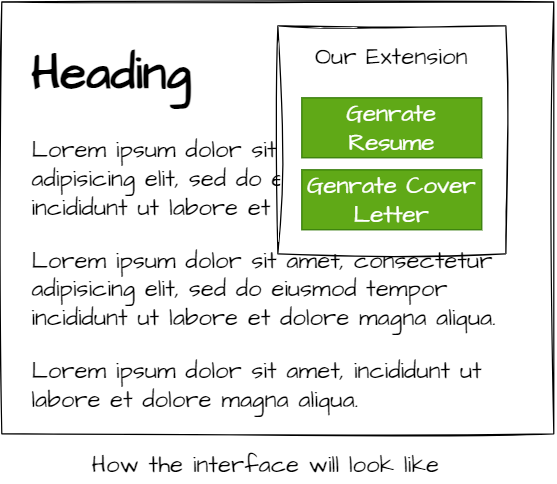

The diagram above was exported from draw.io. Its source (the exported page's mxGraphModel, read from the mxfile embedded in the PNG):
<mxGraphModel dx="1750" dy="1035" grid="1" gridSize="10" guides="1" tooltips="1" connect="1" arrows="1" fold="1" page="1" pageScale="1" pageWidth="1600" pageHeight="900" math="0" shadow="0">
  <root>
    <mxCell id="0" />
    <mxCell id="1" parent="0" />
    <mxCell id="B0O3UvZrmWLfPAR9WIQq-1" value="" style="rounded=0;whiteSpace=wrap;html=1;sketch=1;hachureGap=4;jiggle=2;curveFitting=1;fontFamily=Architects Daughter;fontSource=https%3A%2F%2Ffonts.googleapis.com%2Fcss%3Ffamily%3DArchitects%2BDaughter;fontSize=20;" vertex="1" parent="1">
      <mxGeometry x="570" y="250" width="460" height="360" as="geometry" />
    </mxCell>
    <mxCell id="B0O3UvZrmWLfPAR9WIQq-2" value="&lt;h1&gt;Heading&lt;/h1&gt;&lt;p&gt;Lorem ipsum dolor sit amet, consectetur adipisicing elit, sed do eiusmod tempor incididunt ut labore et dolore magna aliqua.&lt;/p&gt;&lt;p&gt;&lt;span style=&quot;background-color: initial;&quot;&gt;Lorem ipsum dolor sit amet, consectetur adipisicing elit, sed do eiusmod tempor incididunt ut labore et dolore magna aliqua.&lt;/span&gt;&lt;br&gt;&lt;/p&gt;&lt;p&gt;Lorem ipsum dolor sit amet, incididunt ut labore et dolore magna aliqua.&lt;span style=&quot;background-color: initial;&quot;&gt;&lt;br&gt;&lt;/span&gt;&lt;/p&gt;" style="text;html=1;strokeColor=none;fillColor=none;spacing=5;spacingTop=-20;whiteSpace=wrap;overflow=hidden;rounded=0;fontSize=20;fontFamily=Architects Daughter;" vertex="1" parent="1">
      <mxGeometry x="590" y="270" width="400" height="330" as="geometry" />
    </mxCell>
    <mxCell id="B0O3UvZrmWLfPAR9WIQq-3" value="" style="whiteSpace=wrap;html=1;aspect=fixed;sketch=1;hachureGap=4;jiggle=2;curveFitting=1;fontFamily=Architects Daughter;fontSource=https%3A%2F%2Ffonts.googleapis.com%2Fcss%3Ffamily%3DArchitects%2BDaughter;fontSize=20;" vertex="1" parent="1">
      <mxGeometry x="800" y="270" width="190" height="190" as="geometry" />
    </mxCell>
    <mxCell id="B0O3UvZrmWLfPAR9WIQq-4" value="Our Extension" style="text;html=1;strokeColor=none;fillColor=none;align=center;verticalAlign=middle;whiteSpace=wrap;rounded=0;fontSize=20;fontFamily=Architects Daughter;" vertex="1" parent="1">
      <mxGeometry x="810" y="280" width="170" height="30" as="geometry" />
    </mxCell>
    <mxCell id="B0O3UvZrmWLfPAR9WIQq-5" value="Genrate Resume" style="text;html=1;strokeColor=#2D7600;fillColor=#60a917;align=center;verticalAlign=middle;whiteSpace=wrap;rounded=0;fontSize=20;fontFamily=Architects Daughter;fontColor=#ffffff;" vertex="1" parent="1">
      <mxGeometry x="820" y="330" width="150" height="50" as="geometry" />
    </mxCell>
    <mxCell id="B0O3UvZrmWLfPAR9WIQq-6" value="Genrate Cover Letter" style="text;html=1;strokeColor=#2D7600;fillColor=#60a917;align=center;verticalAlign=middle;whiteSpace=wrap;rounded=0;fontSize=20;fontFamily=Architects Daughter;fontColor=#ffffff;" vertex="1" parent="1">
      <mxGeometry x="820" y="390" width="150" height="50" as="geometry" />
    </mxCell>
    <mxCell id="B0O3UvZrmWLfPAR9WIQq-8" value="How the interface will look like" style="text;html=1;strokeColor=none;fillColor=none;align=center;verticalAlign=middle;whiteSpace=wrap;rounded=0;fontSize=20;fontFamily=Architects Daughter;" vertex="1" parent="1">
      <mxGeometry x="610" y="620" width="360" height="30" as="geometry" />
    </mxCell>
  </root>
</mxGraphModel>